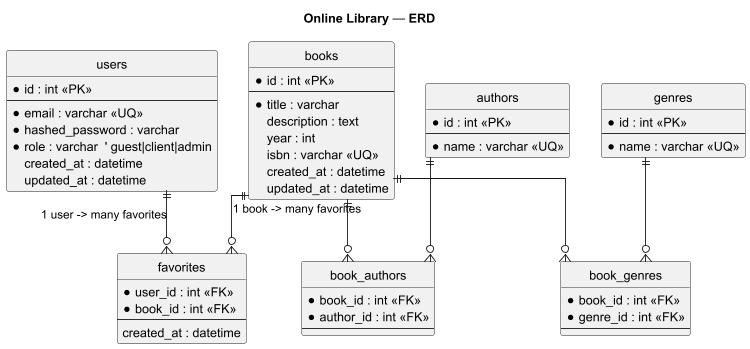

The diagram above was rendered by PlantUML. Its source (embedded in the PNG):
@startuml
' ERD / database schema (logical)
hide circle
skinparam linetype ortho
skinparam entity {
  BackgroundColor White
  BorderColor Black
}

title Online Library — ERD

entity "users" as users {
  * id : int <<PK>>
  --
  * email : varchar <<UQ>>
  * hashed_password : varchar
  * role : varchar  ' guest|client|admin
  created_at : datetime
  updated_at : datetime
}

entity "books" as books {
  * id : int <<PK>>
  --
  * title : varchar
  description : text
  year : int
  isbn : varchar <<UQ>>
  created_at : datetime
  updated_at : datetime
}

entity "authors" as authors {
  * id : int <<PK>>
  --
  * name : varchar <<UQ>>
}

entity "genres" as genres {
  * id : int <<PK>>
  --
  * name : varchar <<UQ>>
}

entity "favorites" as favorites {
  * user_id : int <<FK>>
  * book_id : int <<FK>>
  --
  created_at : datetime
  ' UNIQUE(user_id, book_id)
}

entity "book_authors" as book_authors {
  * book_id : int <<FK>>
  * author_id : int <<FK>>
  --
  ' composite PK (book_id, author_id)
}

entity "book_genres" as book_genres {
  * book_id : int <<FK>>
  * genre_id : int <<FK>>
  --
  ' composite PK (book_id, genre_id)
}

' Relations
users ||--o{ favorites : "1 user -> many favorites"
books ||--o{ favorites : "1 book -> many favorites"

books ||--o{ book_authors
authors ||--o{ book_authors

books ||--o{ book_genres
genres ||--o{ book_genres

@enduml